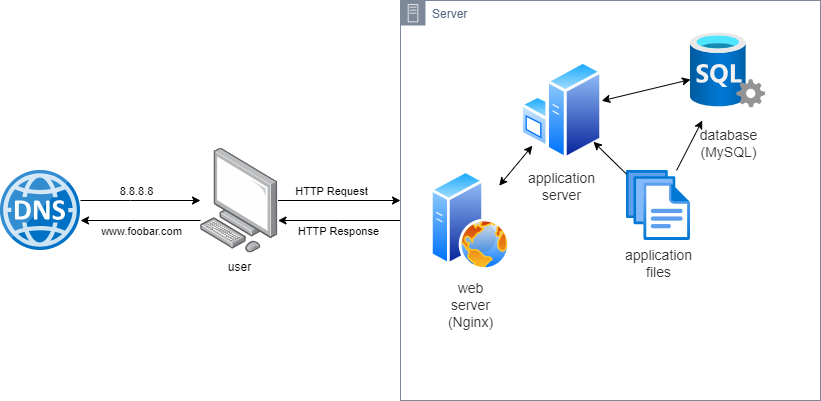

The diagram above was exported from draw.io. Its source (the exported page's mxGraphModel, read from the mxfile embedded in the PNG):
<mxGraphModel dx="1050" dy="522" grid="1" gridSize="10" guides="1" tooltips="1" connect="1" arrows="1" fold="1" page="1" pageScale="1" pageWidth="850" pageHeight="1100" math="0" shadow="0">
  <root>
    <mxCell id="0" />
    <mxCell id="1" parent="0" />
    <mxCell id="CDoMVL7T3Utcz1zTlhYC-30" style="edgeStyle=orthogonalEdgeStyle;rounded=0;orthogonalLoop=1;jettySize=auto;html=1;" parent="1" source="CDoMVL7T3Utcz1zTlhYC-10" target="CDoMVL7T3Utcz1zTlhYC-29" edge="1">
      <mxGeometry relative="1" as="geometry" />
    </mxCell>
    <mxCell id="CDoMVL7T3Utcz1zTlhYC-33" value="HTTP Request" style="edgeLabel;html=1;align=center;verticalAlign=middle;resizable=0;points=[];" parent="CDoMVL7T3Utcz1zTlhYC-30" connectable="0" vertex="1">
      <mxGeometry x="-0.3908" y="-2" relative="1" as="geometry">
        <mxPoint x="16" y="-12" as="offset" />
      </mxGeometry>
    </mxCell>
    <mxCell id="CDoMVL7T3Utcz1zTlhYC-35" style="edgeStyle=orthogonalEdgeStyle;rounded=0;orthogonalLoop=1;jettySize=auto;html=1;" parent="1" source="CDoMVL7T3Utcz1zTlhYC-10" target="CDoMVL7T3Utcz1zTlhYC-17" edge="1">
      <mxGeometry relative="1" as="geometry">
        <Array as="points">
          <mxPoint x="140" y="280" />
          <mxPoint x="140" y="280" />
        </Array>
      </mxGeometry>
    </mxCell>
    <mxCell id="CDoMVL7T3Utcz1zTlhYC-37" value="www.foobar.com" style="edgeLabel;html=1;align=center;verticalAlign=middle;resizable=0;points=[];" parent="CDoMVL7T3Utcz1zTlhYC-35" connectable="0" vertex="1">
      <mxGeometry x="-0.2844" relative="1" as="geometry">
        <mxPoint x="-17" y="10" as="offset" />
      </mxGeometry>
    </mxCell>
    <mxCell id="CDoMVL7T3Utcz1zTlhYC-10" value="user" style="image;points=[];aspect=fixed;html=1;align=center;shadow=0;dashed=0;image=img/lib/allied_telesis/computer_and_terminals/Personal_Computer.svg;imageBackground=none;" parent="1" vertex="1">
      <mxGeometry x="210" y="207.5" width="77.48" height="105" as="geometry" />
    </mxCell>
    <mxCell id="CDoMVL7T3Utcz1zTlhYC-21" style="rounded=0;orthogonalLoop=1;jettySize=auto;html=1;edgeStyle=orthogonalEdgeStyle;" parent="1" source="CDoMVL7T3Utcz1zTlhYC-17" target="CDoMVL7T3Utcz1zTlhYC-10" edge="1">
      <mxGeometry relative="1" as="geometry">
        <Array as="points">
          <mxPoint x="140" y="260" />
          <mxPoint x="140" y="260" />
        </Array>
      </mxGeometry>
    </mxCell>
    <mxCell id="CDoMVL7T3Utcz1zTlhYC-38" value="8.8.8.8" style="edgeLabel;html=1;align=center;verticalAlign=middle;resizable=0;points=[];" parent="CDoMVL7T3Utcz1zTlhYC-21" connectable="0" vertex="1">
      <mxGeometry x="-0.0867" y="3" relative="1" as="geometry">
        <mxPoint y="-7" as="offset" />
      </mxGeometry>
    </mxCell>
    <mxCell id="CDoMVL7T3Utcz1zTlhYC-17" value="" style="image;sketch=0;aspect=fixed;html=1;points=[];align=center;fontSize=12;image=img/lib/mscae/DNS.svg;" parent="1" vertex="1">
      <mxGeometry x="10" y="230" width="80" height="80" as="geometry" />
    </mxCell>
    <mxCell id="CDoMVL7T3Utcz1zTlhYC-31" style="edgeStyle=orthogonalEdgeStyle;rounded=0;orthogonalLoop=1;jettySize=auto;html=1;" parent="1" source="CDoMVL7T3Utcz1zTlhYC-29" target="CDoMVL7T3Utcz1zTlhYC-10" edge="1">
      <mxGeometry relative="1" as="geometry">
        <Array as="points">
          <mxPoint x="350" y="280" />
          <mxPoint x="350" y="280" />
        </Array>
      </mxGeometry>
    </mxCell>
    <mxCell id="CDoMVL7T3Utcz1zTlhYC-34" value="HTTP Response" style="edgeLabel;html=1;align=center;verticalAlign=middle;resizable=0;points=[];" parent="CDoMVL7T3Utcz1zTlhYC-31" connectable="0" vertex="1">
      <mxGeometry x="0.0317" y="3" relative="1" as="geometry">
        <mxPoint y="7" as="offset" />
      </mxGeometry>
    </mxCell>
    <mxCell id="CDoMVL7T3Utcz1zTlhYC-29" value="Server" style="points=[[0,0],[0.25,0],[0.5,0],[0.75,0],[1,0],[1,0.25],[1,0.5],[1,0.75],[1,1],[0.75,1],[0.5,1],[0.25,1],[0,1],[0,0.75],[0,0.5],[0,0.25]];outlineConnect=0;gradientColor=none;html=1;whiteSpace=wrap;fontSize=12;fontStyle=0;container=1;pointerEvents=0;collapsible=0;recursiveResize=0;shape=mxgraph.aws4.group;grIcon=mxgraph.aws4.group_on_premise;strokeColor=#7D8998;fillColor=none;verticalAlign=top;align=left;spacingLeft=30;fontColor=#5A6C86;dashed=0;" parent="1" vertex="1">
      <mxGeometry x="410" y="60" width="420" height="400" as="geometry" />
    </mxCell>
    <mxCell id="CDoMVL7T3Utcz1zTlhYC-2" value="&lt;span style=&quot;color: rgb(51, 51, 51); font-family: aktiv-grotesk, sans-serif; font-size: 14px; text-align: left; text-wrap: wrap;&quot;&gt;web server (Nginx)&lt;/span&gt;" style="image;aspect=fixed;perimeter=ellipsePerimeter;html=1;align=center;shadow=0;dashed=0;spacingTop=3;image=img/lib/active_directory/web_server.svg;" parent="CDoMVL7T3Utcz1zTlhYC-29" vertex="1">
      <mxGeometry x="30" y="170" width="80" height="100" as="geometry" />
    </mxCell>
    <mxCell id="CDoMVL7T3Utcz1zTlhYC-3" value="&lt;span style=&quot;color: rgb(51, 51, 51); font-family: aktiv-grotesk, sans-serif; font-size: 14px; text-align: left; text-wrap: wrap;&quot;&gt;database (MySQL)&lt;/span&gt;" style="aspect=fixed;html=1;align=center;fontSize=12;image=img/lib/azure2/databases/SQL_Server.svg;shape=image;labelBackgroundColor=default;verticalAlign=top;verticalLabelPosition=bottom;points=[];" parent="CDoMVL7T3Utcz1zTlhYC-29" vertex="1">
      <mxGeometry x="290" y="20" width="75" height="100" as="geometry" />
    </mxCell>
    <mxCell id="CDoMVL7T3Utcz1zTlhYC-6" value="&lt;span style=&quot;color: rgb(51, 51, 51); font-family: aktiv-grotesk, sans-serif; font-size: 14px; text-align: left; text-wrap: wrap;&quot;&gt;application files&lt;/span&gt;" style="image;aspect=fixed;html=1;points=[];align=center;fontSize=12;image=img/lib/azure2/general/Files.svg;" parent="CDoMVL7T3Utcz1zTlhYC-29" vertex="1">
      <mxGeometry x="226" y="170" width="64" height="70" as="geometry" />
    </mxCell>
    <mxCell id="CDoMVL7T3Utcz1zTlhYC-25" style="rounded=0;orthogonalLoop=1;jettySize=auto;html=1;strokeColor=default;align=center;verticalAlign=middle;fontFamily=Helvetica;fontSize=11;fontColor=default;labelBackgroundColor=default;endArrow=classic;" parent="CDoMVL7T3Utcz1zTlhYC-29" source="CDoMVL7T3Utcz1zTlhYC-6" target="CDoMVL7T3Utcz1zTlhYC-3" edge="1">
      <mxGeometry relative="1" as="geometry" />
    </mxCell>
    <mxCell id="CDoMVL7T3Utcz1zTlhYC-4" value="&lt;span style=&quot;color: rgb(51, 51, 51); font-family: aktiv-grotesk, sans-serif; font-size: 14px; text-align: left; text-wrap: wrap;&quot;&gt;application server&lt;/span&gt;" style="image;aspect=fixed;perimeter=ellipsePerimeter;html=1;align=center;shadow=0;dashed=0;spacingTop=3;image=img/lib/active_directory/windows_server.svg;" parent="CDoMVL7T3Utcz1zTlhYC-29" vertex="1">
      <mxGeometry x="120" y="60" width="82" height="100" as="geometry" />
    </mxCell>
    <mxCell id="CDoMVL7T3Utcz1zTlhYC-23" style="rounded=0;orthogonalLoop=1;jettySize=auto;html=1;startArrow=classic;startFill=1;" parent="CDoMVL7T3Utcz1zTlhYC-29" source="CDoMVL7T3Utcz1zTlhYC-2" target="CDoMVL7T3Utcz1zTlhYC-4" edge="1">
      <mxGeometry relative="1" as="geometry" />
    </mxCell>
    <mxCell id="CDoMVL7T3Utcz1zTlhYC-24" style="rounded=0;orthogonalLoop=1;jettySize=auto;html=1;strokeColor=default;align=center;verticalAlign=middle;fontFamily=Helvetica;fontSize=11;fontColor=default;labelBackgroundColor=default;endArrow=classic;startArrow=classic;startFill=1;" parent="CDoMVL7T3Utcz1zTlhYC-29" source="CDoMVL7T3Utcz1zTlhYC-3" target="CDoMVL7T3Utcz1zTlhYC-4" edge="1">
      <mxGeometry relative="1" as="geometry" />
    </mxCell>
    <mxCell id="CDoMVL7T3Utcz1zTlhYC-26" style="rounded=0;orthogonalLoop=1;jettySize=auto;html=1;" parent="CDoMVL7T3Utcz1zTlhYC-29" source="CDoMVL7T3Utcz1zTlhYC-6" target="CDoMVL7T3Utcz1zTlhYC-4" edge="1">
      <mxGeometry relative="1" as="geometry" />
    </mxCell>
  </root>
</mxGraphModel>